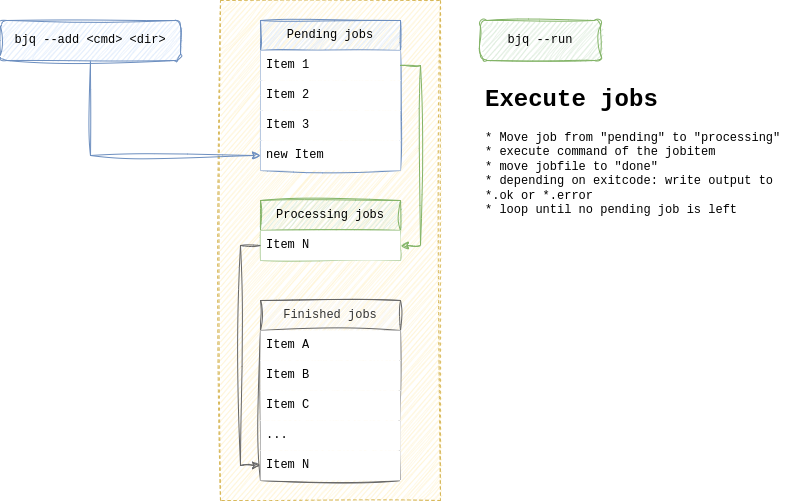

The diagram above was exported from draw.io. Its source (the exported page's mxGraphModel, read from the mxfile embedded in the PNG):
<mxGraphModel dx="1114" dy="808" grid="1" gridSize="10" guides="1" tooltips="1" connect="1" arrows="1" fold="1" page="1" pageScale="1" pageWidth="827" pageHeight="1169" math="0" shadow="0">
  <root>
    <mxCell id="0" />
    <mxCell id="1" parent="0" />
    <mxCell id="muqhhQ-2wIdH0Ly8O7Kl-31" value="" style="rounded=0;whiteSpace=wrap;html=1;fillColor=#fff2cc;dashed=1;sketch=1;curveFitting=1;jiggle=2;strokeColor=#d6b656;" vertex="1" parent="1">
      <mxGeometry x="220" y="300" width="220" height="500" as="geometry" />
    </mxCell>
    <mxCell id="muqhhQ-2wIdH0Ly8O7Kl-13" style="edgeStyle=orthogonalEdgeStyle;rounded=0;orthogonalLoop=1;jettySize=auto;html=1;sketch=1;curveFitting=1;jiggle=2;fillColor=#dae8fc;strokeColor=#6c8ebf;fontFamily=Courier New;" edge="1" parent="1" source="muqhhQ-2wIdH0Ly8O7Kl-1" target="muqhhQ-2wIdH0Ly8O7Kl-14">
      <mxGeometry relative="1" as="geometry">
        <mxPoint x="170" y="380" as="targetPoint" />
      </mxGeometry>
    </mxCell>
    <mxCell id="muqhhQ-2wIdH0Ly8O7Kl-1" value="bjq --add &amp;lt;cmd&amp;gt; &amp;lt;dir&amp;gt;" style="rounded=1;whiteSpace=wrap;html=1;sketch=1;curveFitting=1;jiggle=2;fillColor=#dae8fc;strokeColor=#6c8ebf;fontFamily=Courier New;" vertex="1" parent="1">
      <mxGeometry y="320" width="180" height="40" as="geometry" />
    </mxCell>
    <mxCell id="muqhhQ-2wIdH0Ly8O7Kl-9" value="Pending jobs" style="swimlane;fontStyle=0;childLayout=stackLayout;horizontal=1;startSize=30;horizontalStack=0;resizeParent=1;resizeParentMax=0;resizeLast=0;collapsible=1;marginBottom=0;whiteSpace=wrap;html=1;sketch=1;curveFitting=1;jiggle=2;fillColor=#dae8fc;strokeColor=#6c8ebf;fontFamily=Courier New;" vertex="1" parent="1">
      <mxGeometry x="260" y="320" width="140" height="150" as="geometry" />
    </mxCell>
    <mxCell id="muqhhQ-2wIdH0Ly8O7Kl-10" value="Item 1" style="text;strokeColor=none;fillColor=default;align=left;verticalAlign=middle;spacingLeft=4;spacingRight=4;overflow=hidden;points=[[0,0.5],[1,0.5]];portConstraint=eastwest;rotatable=0;whiteSpace=wrap;html=1;fontFamily=Courier New;" vertex="1" parent="muqhhQ-2wIdH0Ly8O7Kl-9">
      <mxGeometry y="30" width="140" height="30" as="geometry" />
    </mxCell>
    <mxCell id="muqhhQ-2wIdH0Ly8O7Kl-11" value="Item 2" style="text;strokeColor=none;fillColor=default;align=left;verticalAlign=middle;spacingLeft=4;spacingRight=4;overflow=hidden;points=[[0,0.5],[1,0.5]];portConstraint=eastwest;rotatable=0;whiteSpace=wrap;html=1;fontFamily=Courier New;" vertex="1" parent="muqhhQ-2wIdH0Ly8O7Kl-9">
      <mxGeometry y="60" width="140" height="30" as="geometry" />
    </mxCell>
    <mxCell id="muqhhQ-2wIdH0Ly8O7Kl-12" value="Item 3" style="text;strokeColor=none;fillColor=default;align=left;verticalAlign=middle;spacingLeft=4;spacingRight=4;overflow=hidden;points=[[0,0.5],[1,0.5]];portConstraint=eastwest;rotatable=0;whiteSpace=wrap;html=1;fontFamily=Courier New;" vertex="1" parent="muqhhQ-2wIdH0Ly8O7Kl-9">
      <mxGeometry y="90" width="140" height="30" as="geometry" />
    </mxCell>
    <mxCell id="muqhhQ-2wIdH0Ly8O7Kl-14" value="new Item" style="text;strokeColor=none;fillColor=default;align=left;verticalAlign=middle;spacingLeft=4;spacingRight=4;overflow=hidden;points=[[0,0.5],[1,0.5]];portConstraint=eastwest;rotatable=0;whiteSpace=wrap;html=1;fontFamily=Courier New;" vertex="1" parent="muqhhQ-2wIdH0Ly8O7Kl-9">
      <mxGeometry y="120" width="140" height="30" as="geometry" />
    </mxCell>
    <mxCell id="muqhhQ-2wIdH0Ly8O7Kl-15" value="bjq --run" style="rounded=1;whiteSpace=wrap;html=1;sketch=1;curveFitting=1;jiggle=2;fillColor=#d5e8d4;strokeColor=#82b366;fontFamily=Courier New;" vertex="1" parent="1">
      <mxGeometry x="480" y="320" width="120" height="40" as="geometry" />
    </mxCell>
    <mxCell id="muqhhQ-2wIdH0Ly8O7Kl-16" value="Processing jobs" style="swimlane;fontStyle=0;childLayout=stackLayout;horizontal=1;startSize=30;horizontalStack=0;resizeParent=1;resizeParentMax=0;resizeLast=0;collapsible=1;marginBottom=0;whiteSpace=wrap;html=1;sketch=1;curveFitting=1;jiggle=2;fillColor=#d5e8d4;strokeColor=#82b366;fontFamily=Courier New;" vertex="1" parent="1">
      <mxGeometry x="260" y="500" width="140" height="60" as="geometry" />
    </mxCell>
    <mxCell id="muqhhQ-2wIdH0Ly8O7Kl-17" value="Item N" style="text;strokeColor=none;fillColor=default;align=left;verticalAlign=middle;spacingLeft=4;spacingRight=4;overflow=hidden;points=[[0,0.5],[1,0.5]];portConstraint=eastwest;rotatable=0;whiteSpace=wrap;html=1;fontFamily=Courier New;" vertex="1" parent="muqhhQ-2wIdH0Ly8O7Kl-16">
      <mxGeometry y="30" width="140" height="30" as="geometry" />
    </mxCell>
    <mxCell id="muqhhQ-2wIdH0Ly8O7Kl-21" style="edgeStyle=orthogonalEdgeStyle;rounded=0;orthogonalLoop=1;jettySize=auto;html=1;entryX=1;entryY=0.5;entryDx=0;entryDy=0;sketch=1;curveFitting=1;jiggle=2;fillColor=#d5e8d4;strokeColor=#82b366;fontFamily=Courier New;" edge="1" parent="1" source="muqhhQ-2wIdH0Ly8O7Kl-10" target="muqhhQ-2wIdH0Ly8O7Kl-17">
      <mxGeometry relative="1" as="geometry">
        <Array as="points">
          <mxPoint x="420" y="365" />
          <mxPoint x="420" y="545" />
        </Array>
      </mxGeometry>
    </mxCell>
    <mxCell id="muqhhQ-2wIdH0Ly8O7Kl-22" value="&lt;h1&gt;Execute jobs&lt;/h1&gt;&lt;p&gt;* Move job from &quot;pending&quot; to &quot;processing&quot;&lt;br&gt;&lt;span style=&quot;background-color: initial;&quot;&gt;* execute command of the jobitem&lt;br&gt;* move jobfile to &quot;done&quot;&lt;br&gt;* depending on exitcode: write output to *.ok or *.error&lt;br&gt;* loop until no pending job is left&lt;/span&gt;&lt;/p&gt;" style="text;html=1;strokeColor=none;fillColor=none;spacing=5;spacingTop=-20;whiteSpace=wrap;overflow=hidden;rounded=0;fontFamily=Courier New;" vertex="1" parent="1">
      <mxGeometry x="480" y="380" width="310" height="140" as="geometry" />
    </mxCell>
    <mxCell id="muqhhQ-2wIdH0Ly8O7Kl-23" value="Finished jobs" style="swimlane;fontStyle=0;childLayout=stackLayout;horizontal=1;startSize=30;horizontalStack=0;resizeParent=1;resizeParentMax=0;resizeLast=0;collapsible=1;marginBottom=0;whiteSpace=wrap;html=1;sketch=1;curveFitting=1;jiggle=2;fillColor=#f5f5f5;strokeColor=#666666;fontColor=#333333;fontFamily=Courier New;" vertex="1" parent="1">
      <mxGeometry x="260" y="600" width="140" height="180" as="geometry" />
    </mxCell>
    <mxCell id="muqhhQ-2wIdH0Ly8O7Kl-24" value="Item A" style="text;strokeColor=none;fillColor=default;align=left;verticalAlign=middle;spacingLeft=4;spacingRight=4;overflow=hidden;points=[[0,0.5],[1,0.5]];portConstraint=eastwest;rotatable=0;whiteSpace=wrap;html=1;fontFamily=Courier New;" vertex="1" parent="muqhhQ-2wIdH0Ly8O7Kl-23">
      <mxGeometry y="30" width="140" height="30" as="geometry" />
    </mxCell>
    <mxCell id="muqhhQ-2wIdH0Ly8O7Kl-26" value="Item B" style="text;strokeColor=none;fillColor=default;align=left;verticalAlign=middle;spacingLeft=4;spacingRight=4;overflow=hidden;points=[[0,0.5],[1,0.5]];portConstraint=eastwest;rotatable=0;whiteSpace=wrap;html=1;fontFamily=Courier New;" vertex="1" parent="muqhhQ-2wIdH0Ly8O7Kl-23">
      <mxGeometry y="60" width="140" height="30" as="geometry" />
    </mxCell>
    <mxCell id="muqhhQ-2wIdH0Ly8O7Kl-28" value="Item C" style="text;strokeColor=none;fillColor=default;align=left;verticalAlign=middle;spacingLeft=4;spacingRight=4;overflow=hidden;points=[[0,0.5],[1,0.5]];portConstraint=eastwest;rotatable=0;whiteSpace=wrap;html=1;fontFamily=Courier New;" vertex="1" parent="muqhhQ-2wIdH0Ly8O7Kl-23">
      <mxGeometry y="90" width="140" height="30" as="geometry" />
    </mxCell>
    <mxCell id="muqhhQ-2wIdH0Ly8O7Kl-29" value="..." style="text;strokeColor=none;fillColor=default;align=left;verticalAlign=middle;spacingLeft=4;spacingRight=4;overflow=hidden;points=[[0,0.5],[1,0.5]];portConstraint=eastwest;rotatable=0;whiteSpace=wrap;html=1;fontFamily=Courier New;" vertex="1" parent="muqhhQ-2wIdH0Ly8O7Kl-23">
      <mxGeometry y="120" width="140" height="30" as="geometry" />
    </mxCell>
    <mxCell id="muqhhQ-2wIdH0Ly8O7Kl-27" value="Item N" style="text;strokeColor=none;fillColor=default;align=left;verticalAlign=middle;spacingLeft=4;spacingRight=4;overflow=hidden;points=[[0,0.5],[1,0.5]];portConstraint=eastwest;rotatable=0;whiteSpace=wrap;html=1;fontFamily=Courier New;" vertex="1" parent="muqhhQ-2wIdH0Ly8O7Kl-23">
      <mxGeometry y="150" width="140" height="30" as="geometry" />
    </mxCell>
    <mxCell id="muqhhQ-2wIdH0Ly8O7Kl-30" style="edgeStyle=orthogonalEdgeStyle;rounded=0;orthogonalLoop=1;jettySize=auto;html=1;entryX=0;entryY=0.5;entryDx=0;entryDy=0;sketch=1;curveFitting=1;jiggle=2;fillColor=#f5f5f5;strokeColor=#666666;fontFamily=Courier New;" edge="1" parent="1" source="muqhhQ-2wIdH0Ly8O7Kl-17" target="muqhhQ-2wIdH0Ly8O7Kl-27">
      <mxGeometry relative="1" as="geometry" />
    </mxCell>
  </root>
</mxGraphModel>